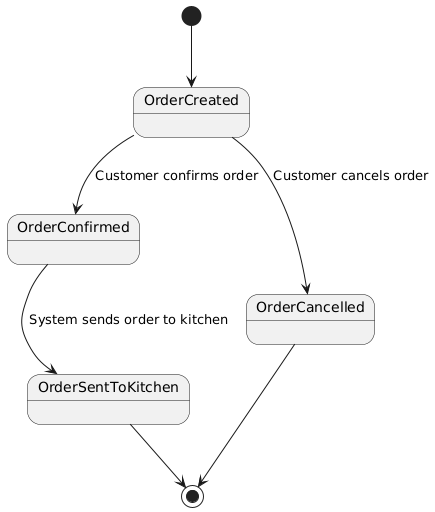

The diagram above was rendered by PlantUML. Its source (embedded in the PNG):
@startuml
[*] --> OrderCreated
OrderCreated --> OrderConfirmed : Customer confirms order
OrderCreated --> OrderCancelled : Customer cancels order
OrderConfirmed --> OrderSentToKitchen : System sends order to kitchen
OrderCancelled --> [*]
OrderSentToKitchen --> [*]
@enduml